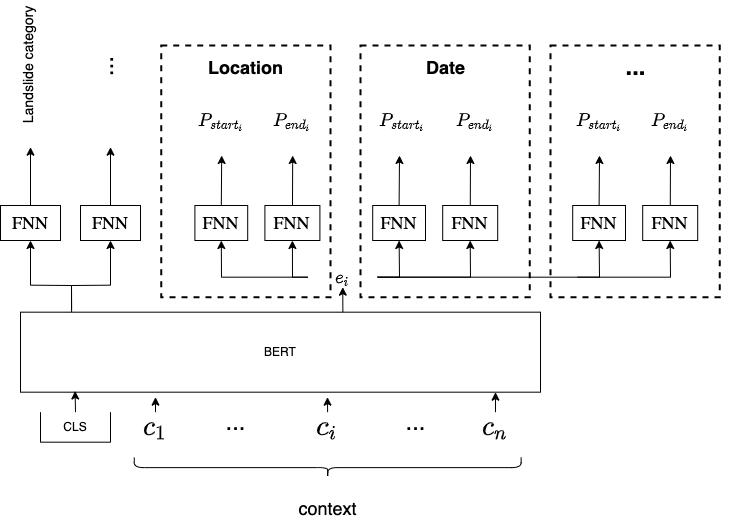

The diagram above was exported from draw.io. Its source (the exported page's mxGraphModel, read from the mxfile embedded in the PNG):
<mxGraphModel dx="1389" dy="661" grid="1" gridSize="10" guides="1" tooltips="1" connect="1" arrows="1" fold="1" page="1" pageScale="1" pageWidth="850" pageHeight="1100" math="1" shadow="0">
  <root>
    <mxCell id="0" />
    <mxCell id="1" parent="0" />
    <mxCell id="105" value="" style="whiteSpace=wrap;html=1;fillColor=none;dashed=1;strokeWidth=2;" vertex="1" parent="1">
      <mxGeometry x="620" y="242" width="169.2" height="251.68" as="geometry" />
    </mxCell>
    <mxCell id="96" value="" style="whiteSpace=wrap;html=1;fillColor=none;dashed=1;strokeWidth=2;" vertex="1" parent="1">
      <mxGeometry x="230.8" y="242" width="169.2" height="251.68" as="geometry" />
    </mxCell>
    <mxCell id="97" value="" style="whiteSpace=wrap;html=1;fillColor=none;dashed=1;strokeWidth=2;" vertex="1" parent="1">
      <mxGeometry x="430" y="242" width="169.2" height="251.68" as="geometry" />
    </mxCell>
    <mxCell id="51" style="edgeStyle=none;html=1;fontFamily=Lucida Console;fontSize=18;exitX=0.62;exitY=0.063;exitDx=0;exitDy=0;exitPerimeter=0;" parent="1" source="4" target="50" edge="1">
      <mxGeometry relative="1" as="geometry">
        <Array as="points" />
      </mxGeometry>
    </mxCell>
    <mxCell id="81" style="edgeStyle=none;rounded=0;html=1;entryX=0.5;entryY=1;entryDx=0;entryDy=0;exitX=0.079;exitY=-0.017;exitDx=0;exitDy=0;exitPerimeter=0;" edge="1" parent="1" target="78">
      <mxGeometry relative="1" as="geometry">
        <mxPoint x="141.08000000000004" y="505.64" as="sourcePoint" />
        <Array as="points">
          <mxPoint x="141" y="482" />
          <mxPoint x="180" y="481.68" />
        </Array>
      </mxGeometry>
    </mxCell>
    <mxCell id="4" value="BERT" style="rounded=0;whiteSpace=wrap;html=1;strokeWidth=1;" parent="1" vertex="1">
      <mxGeometry x="90" y="508.68" width="520" height="80" as="geometry" />
    </mxCell>
    <mxCell id="28" style="edgeStyle=none;html=1;exitX=0.5;exitY=0;exitDx=0;exitDy=0;entryX=0.105;entryY=0.985;entryDx=0;entryDy=0;entryPerimeter=0;fontFamily=Lucida Console;fontSize=18;" parent="1" source="6" target="4" edge="1">
      <mxGeometry relative="1" as="geometry" />
    </mxCell>
    <mxCell id="6" value="CLS" style="shape=partialRectangle;whiteSpace=wrap;html=1;bottom=1;right=1;left=1;top=0;fillColor=none;routingCenterX=-0.5;strokeWidth=1;" parent="1" vertex="1">
      <mxGeometry x="110" y="608.68" width="70" height="30" as="geometry" />
    </mxCell>
    <mxCell id="18" value="" style="shape=curlyBracket;whiteSpace=wrap;html=1;rounded=1;flipH=1;strokeWidth=1;rotation=90;" parent="1" vertex="1">
      <mxGeometry x="387.2" y="470.68" width="20" height="386.88" as="geometry" />
    </mxCell>
    <mxCell id="32" value="" style="edgeStyle=none;html=1;fontFamily=Lucida Console;fontSize=18;" parent="1" source="20" edge="1">
      <mxGeometry relative="1" as="geometry">
        <mxPoint x="225" y="593.68" as="targetPoint" />
      </mxGeometry>
    </mxCell>
    <mxCell id="20" value="$$c_1$$" style="text;html=1;align=center;verticalAlign=middle;resizable=0;points=[];autosize=1;strokeColor=none;fillColor=none;fontSize=24;" parent="1" vertex="1">
      <mxGeometry x="170" y="608.68" width="110" height="30" as="geometry" />
    </mxCell>
    <mxCell id="33" value="" style="edgeStyle=none;html=1;fontFamily=Lucida Console;fontSize=18;" parent="1" source="21" edge="1">
      <mxGeometry relative="1" as="geometry">
        <mxPoint x="565" y="588.68" as="targetPoint" />
      </mxGeometry>
    </mxCell>
    <mxCell id="21" value="$$c_n$$" style="text;html=1;align=center;verticalAlign=middle;resizable=0;points=[];autosize=1;strokeColor=none;fillColor=none;fontSize=24;" parent="1" vertex="1">
      <mxGeometry x="510" y="608.68" width="110" height="30" as="geometry" />
    </mxCell>
    <mxCell id="23" value="&lt;font style=&quot;font-size: 18px&quot;&gt;context&lt;/font&gt;" style="text;html=1;align=center;verticalAlign=middle;resizable=0;points=[];autosize=1;strokeColor=none;fillColor=none;fontSize=24;" parent="1" vertex="1">
      <mxGeometry x="362.2" y="683.68" width="70" height="40" as="geometry" />
    </mxCell>
    <mxCell id="91" style="edgeStyle=none;rounded=0;html=1;entryX=0.5;entryY=1;entryDx=0;entryDy=0;" edge="1" parent="1" source="50" target="52">
      <mxGeometry relative="1" as="geometry">
        <Array as="points">
          <mxPoint x="291" y="473.68" />
        </Array>
      </mxGeometry>
    </mxCell>
    <mxCell id="92" style="edgeStyle=none;rounded=0;html=1;entryX=0.5;entryY=1;entryDx=0;entryDy=0;" edge="1" parent="1" source="50" target="54">
      <mxGeometry relative="1" as="geometry">
        <Array as="points">
          <mxPoint x="362" y="473.68" />
        </Array>
      </mxGeometry>
    </mxCell>
    <mxCell id="93" style="edgeStyle=none;rounded=0;html=1;entryX=0.5;entryY=1;entryDx=0;entryDy=0;" edge="1" parent="1" source="50" target="85">
      <mxGeometry relative="1" as="geometry">
        <Array as="points">
          <mxPoint x="469" y="473.68" />
        </Array>
      </mxGeometry>
    </mxCell>
    <mxCell id="94" style="edgeStyle=none;rounded=0;html=1;entryX=0.5;entryY=1;entryDx=0;entryDy=0;" edge="1" parent="1" source="50" target="87">
      <mxGeometry relative="1" as="geometry">
        <Array as="points">
          <mxPoint x="540" y="473.68" />
        </Array>
      </mxGeometry>
    </mxCell>
    <mxCell id="50" value="&lt;font style=&quot;font-size: 18px&quot;&gt;$$e_i$$&lt;/font&gt;" style="text;html=1;align=center;verticalAlign=middle;resizable=0;points=[];autosize=1;strokeColor=none;fillColor=none;fontSize=12;fontFamily=Lucida Console;" parent="1" vertex="1">
      <mxGeometry x="377.2" y="463.68" width="70" height="20" as="geometry" />
    </mxCell>
    <mxCell id="59" style="edgeStyle=none;rounded=0;html=1;fontFamily=Lucida Console;fontSize=18;exitX=0.5;exitY=0;exitDx=0;exitDy=0;" parent="1" source="52" edge="1">
      <mxGeometry relative="1" as="geometry">
        <mxPoint x="291.2" y="352" as="targetPoint" />
      </mxGeometry>
    </mxCell>
    <mxCell id="52" value="&lt;font style=&quot;font-size: 18px&quot;&gt;FNN&lt;/font&gt;" style="whiteSpace=wrap;html=1;fontFamily=Lucida Console;fontSize=18;strokeWidth=1;" parent="1" vertex="1">
      <mxGeometry x="264.4" y="402" width="52.8" height="35" as="geometry" />
    </mxCell>
    <mxCell id="60" style="edgeStyle=none;rounded=0;html=1;fontFamily=Lucida Console;fontSize=18;" parent="1" source="54" edge="1">
      <mxGeometry relative="1" as="geometry">
        <mxPoint x="362.2" y="352" as="targetPoint" />
      </mxGeometry>
    </mxCell>
    <mxCell id="54" value="FNN" style="whiteSpace=wrap;html=1;fontFamily=Lucida Console;fontSize=18;strokeWidth=1;" parent="1" vertex="1">
      <mxGeometry x="334.4" y="402" width="55" height="35" as="geometry" />
    </mxCell>
    <mxCell id="57" value="$$P_{start_i}$$" style="text;html=1;align=center;verticalAlign=middle;resizable=0;points=[];autosize=1;strokeColor=none;fillColor=none;fontSize=18;fontFamily=Lucida Console;" parent="1" vertex="1">
      <mxGeometry x="225.79999999999995" y="302" width="130" height="30" as="geometry" />
    </mxCell>
    <mxCell id="58" value="$$P_{end_i}$$" style="text;html=1;align=center;verticalAlign=middle;resizable=0;points=[];autosize=1;strokeColor=none;fillColor=none;fontSize=18;fontFamily=Lucida Console;" parent="1" vertex="1">
      <mxGeometry x="296.9" y="302" width="130" height="30" as="geometry" />
    </mxCell>
    <mxCell id="62" value="" style="edgeStyle=none;html=1;fontSize=18;" parent="1" source="61" edge="1">
      <mxGeometry relative="1" as="geometry">
        <mxPoint x="410" y="763.68" as="sourcePoint" />
        <mxPoint x="397" y="593.68" as="targetPoint" />
      </mxGeometry>
    </mxCell>
    <mxCell id="61" value="$$c_i$$" style="text;html=1;align=center;verticalAlign=middle;resizable=0;points=[];autosize=1;strokeColor=none;fillColor=none;fontSize=24;" parent="1" vertex="1">
      <mxGeometry x="347.2" y="608.68" width="100" height="30" as="geometry" />
    </mxCell>
    <mxCell id="71" value="&lt;font style=&quot;font-size: 24px&quot;&gt;...&lt;/font&gt;" style="text;html=1;align=center;verticalAlign=middle;resizable=0;points=[];autosize=1;strokeColor=none;fillColor=none;fontSize=18;" parent="1" vertex="1">
      <mxGeometry x="285" y="603.68" width="40" height="30" as="geometry" />
    </mxCell>
    <mxCell id="74" value="&lt;font style=&quot;font-size: 24px&quot;&gt;...&lt;/font&gt;" style="text;html=1;align=center;verticalAlign=middle;resizable=0;points=[];autosize=1;strokeColor=none;fillColor=none;fontSize=18;" parent="1" vertex="1">
      <mxGeometry x="465" y="603.68" width="40" height="30" as="geometry" />
    </mxCell>
    <mxCell id="75" style="edgeStyle=none;rounded=0;html=1;fontFamily=Lucida Console;fontSize=18;exitX=0.5;exitY=0;exitDx=0;exitDy=0;" edge="1" parent="1" source="76">
      <mxGeometry relative="1" as="geometry">
        <mxPoint x="100" y="343.68" as="targetPoint" />
      </mxGeometry>
    </mxCell>
    <mxCell id="79" value="" style="edgeStyle=none;html=1;entryX=0.5;entryY=1;entryDx=0;entryDy=0;exitX=0.079;exitY=0.021;exitDx=0;exitDy=0;exitPerimeter=0;rounded=0;" edge="1" parent="1" target="76">
      <mxGeometry relative="1" as="geometry">
        <mxPoint x="141.08000000000004" y="508.67999999999995" as="sourcePoint" />
        <Array as="points">
          <mxPoint x="141" y="482" />
          <mxPoint x="100" y="481.68" />
        </Array>
      </mxGeometry>
    </mxCell>
    <mxCell id="76" value="&lt;font style=&quot;font-size: 18px&quot;&gt;FNN&lt;/font&gt;" style="whiteSpace=wrap;html=1;fontFamily=Lucida Console;fontSize=18;strokeWidth=1;" vertex="1" parent="1">
      <mxGeometry x="70" y="402" width="60" height="35" as="geometry" />
    </mxCell>
    <mxCell id="77" style="edgeStyle=none;rounded=0;html=1;fontFamily=Lucida Console;fontSize=18;exitX=0.5;exitY=0;exitDx=0;exitDy=0;" edge="1" parent="1" source="78">
      <mxGeometry relative="1" as="geometry">
        <mxPoint x="180" y="343.68" as="targetPoint" />
      </mxGeometry>
    </mxCell>
    <mxCell id="78" value="&lt;font style=&quot;font-size: 18px&quot;&gt;FNN&lt;/font&gt;" style="whiteSpace=wrap;html=1;fontFamily=Lucida Console;fontSize=18;strokeWidth=1;" vertex="1" parent="1">
      <mxGeometry x="150" y="402" width="60" height="35" as="geometry" />
    </mxCell>
    <mxCell id="84" style="edgeStyle=none;rounded=0;html=1;fontFamily=Lucida Console;fontSize=18;exitX=0.5;exitY=0;exitDx=0;exitDy=0;" edge="1" parent="1" source="85">
      <mxGeometry relative="1" as="geometry">
        <mxPoint x="469.0000000000001" y="351.99999999999994" as="targetPoint" />
      </mxGeometry>
    </mxCell>
    <mxCell id="85" value="&lt;font style=&quot;font-size: 18px&quot;&gt;FNN&lt;/font&gt;" style="whiteSpace=wrap;html=1;fontFamily=Lucida Console;fontSize=18;strokeWidth=1;" vertex="1" parent="1">
      <mxGeometry x="442.20000000000005" y="402" width="52.8" height="35" as="geometry" />
    </mxCell>
    <mxCell id="86" style="edgeStyle=none;rounded=0;html=1;fontFamily=Lucida Console;fontSize=18;" edge="1" parent="1" source="87">
      <mxGeometry relative="1" as="geometry">
        <mxPoint x="540.0000000000001" y="351.99999999999994" as="targetPoint" />
      </mxGeometry>
    </mxCell>
    <mxCell id="87" value="FNN" style="whiteSpace=wrap;html=1;fontFamily=Lucida Console;fontSize=18;strokeWidth=1;" vertex="1" parent="1">
      <mxGeometry x="512.2" y="402" width="55" height="35" as="geometry" />
    </mxCell>
    <mxCell id="88" value="$$P_{start_i}$$" style="text;html=1;align=center;verticalAlign=middle;resizable=0;points=[];autosize=1;strokeColor=none;fillColor=none;fontSize=18;fontFamily=Lucida Console;" vertex="1" parent="1">
      <mxGeometry x="407.2" y="302" width="130" height="30" as="geometry" />
    </mxCell>
    <mxCell id="89" value="$$P_{end_i}$$" style="text;html=1;align=center;verticalAlign=middle;resizable=0;points=[];autosize=1;strokeColor=none;fillColor=none;fontSize=18;fontFamily=Lucida Console;" vertex="1" parent="1">
      <mxGeometry x="480" y="302" width="130" height="30" as="geometry" />
    </mxCell>
    <mxCell id="98" style="edgeStyle=none;rounded=0;html=1;entryX=0.5;entryY=1;entryDx=0;entryDy=0;" edge="1" parent="1" target="101">
      <mxGeometry relative="1" as="geometry">
        <mxPoint x="647.2" y="473.68" as="sourcePoint" />
        <Array as="points">
          <mxPoint x="669" y="473.68" />
        </Array>
      </mxGeometry>
    </mxCell>
    <mxCell id="99" style="edgeStyle=none;rounded=0;html=1;entryX=0.5;entryY=1;entryDx=0;entryDy=0;" edge="1" parent="1" target="103" source="50">
      <mxGeometry relative="1" as="geometry">
        <mxPoint x="647.2" y="473.68" as="sourcePoint" />
        <Array as="points">
          <mxPoint x="740" y="473.68" />
        </Array>
      </mxGeometry>
    </mxCell>
    <mxCell id="100" style="edgeStyle=none;rounded=0;html=1;fontFamily=Lucida Console;fontSize=18;exitX=0.5;exitY=0;exitDx=0;exitDy=0;" edge="1" parent="1" source="101">
      <mxGeometry relative="1" as="geometry">
        <mxPoint x="669" y="351.99999999999994" as="targetPoint" />
      </mxGeometry>
    </mxCell>
    <mxCell id="101" value="&lt;font style=&quot;font-size: 18px&quot;&gt;FNN&lt;/font&gt;" style="whiteSpace=wrap;html=1;fontFamily=Lucida Console;fontSize=18;strokeWidth=1;" vertex="1" parent="1">
      <mxGeometry x="642.2" y="402" width="52.8" height="35" as="geometry" />
    </mxCell>
    <mxCell id="102" style="edgeStyle=none;rounded=0;html=1;fontFamily=Lucida Console;fontSize=18;" edge="1" parent="1" source="103">
      <mxGeometry relative="1" as="geometry">
        <mxPoint x="740" y="351.99999999999994" as="targetPoint" />
      </mxGeometry>
    </mxCell>
    <mxCell id="103" value="FNN" style="whiteSpace=wrap;html=1;fontFamily=Lucida Console;fontSize=18;strokeWidth=1;" vertex="1" parent="1">
      <mxGeometry x="712.2" y="402" width="55" height="35" as="geometry" />
    </mxCell>
    <mxCell id="104" value="$$P_{end_i}$$" style="text;html=1;align=center;verticalAlign=middle;resizable=0;points=[];autosize=1;strokeColor=none;fillColor=none;fontSize=18;fontFamily=Lucida Console;" vertex="1" parent="1">
      <mxGeometry x="674.7" y="302" width="130" height="30" as="geometry" />
    </mxCell>
    <mxCell id="106" value="$$P_{start_i}$$" style="text;html=1;align=center;verticalAlign=middle;resizable=0;points=[];autosize=1;strokeColor=none;fillColor=none;fontSize=18;fontFamily=Lucida Console;" vertex="1" parent="1">
      <mxGeometry x="603.6" y="302" width="130" height="30" as="geometry" />
    </mxCell>
    <mxCell id="107" value="&lt;font style=&quot;font-size: 18px&quot;&gt;&lt;b&gt;Location&lt;/b&gt;&lt;/font&gt;" style="text;html=1;align=center;verticalAlign=middle;resizable=0;points=[];autosize=1;strokeColor=none;fillColor=none;" vertex="1" parent="1">
      <mxGeometry x="270.4" y="253.68" width="90" height="20" as="geometry" />
    </mxCell>
    <mxCell id="108" value="&lt;font style=&quot;font-size: 18px&quot;&gt;&lt;b&gt;Date&lt;/b&gt;&lt;/font&gt;" style="text;html=1;align=center;verticalAlign=middle;resizable=0;points=[];autosize=1;strokeColor=none;fillColor=none;" vertex="1" parent="1">
      <mxGeometry x="489.6" y="253.68" width="50" height="20" as="geometry" />
    </mxCell>
    <mxCell id="109" value="&lt;font style=&quot;font-size: 24px&quot;&gt;&lt;b&gt;...&lt;/b&gt;&lt;/font&gt;" style="text;html=1;align=center;verticalAlign=middle;resizable=0;points=[];autosize=1;strokeColor=none;fillColor=none;" vertex="1" parent="1">
      <mxGeometry x="684.6" y="253.68" width="40" height="20" as="geometry" />
    </mxCell>
    <mxCell id="110" value="&lt;font style=&quot;font-size: 14px&quot;&gt;Landslide category&lt;/font&gt;" style="text;html=1;align=center;verticalAlign=middle;resizable=0;points=[];autosize=1;strokeColor=none;fillColor=none;fontSize=24;rotation=-90;" vertex="1" parent="1">
      <mxGeometry x="30" y="242" width="130" height="40" as="geometry" />
    </mxCell>
    <mxCell id="111" value="&lt;font style=&quot;font-size: 24px&quot;&gt;...&lt;/font&gt;" style="text;html=1;align=center;verticalAlign=middle;resizable=0;points=[];autosize=1;strokeColor=none;fillColor=none;fontSize=24;rotation=-90;" vertex="1" parent="1">
      <mxGeometry x="155" y="248.68" width="40" height="30" as="geometry" />
    </mxCell>
  </root>
</mxGraphModel>